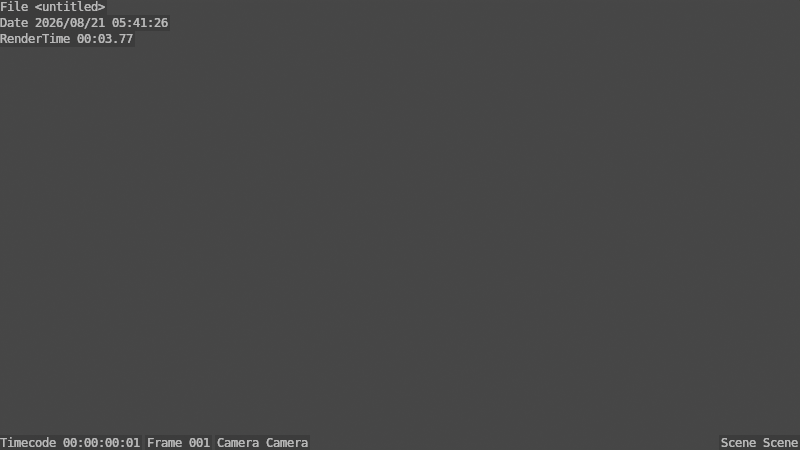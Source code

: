 # Source: settings_mgr_test.blend  (saved by Blender 3.4.6; exported with 4.5.12 LTS)
import bpy
from mathutils import Matrix  # noqa: F401  (used for matrix-valued properties, if any)

bpy.ops.wm.read_factory_settings(use_empty=True)
scene = bpy.context.scene
scene.name = 'Scene'

# ---- collections
col_collection = bpy.data.collections.new('Collection'); scene.collection.children.link(col_collection)
col_collection.hide_render = True

# ---- world
world_world = bpy.data.worlds.new('World'); scene.world = world_world
world_world.use_nodes = True; world_world.node_tree.nodes.clear()
_N = world_world.node_tree.nodes; _L = world_world.node_tree.links
n0 = _N.new('ShaderNodeOutputWorld'); n0.name = 'World Output'; n0.location = (300, 300)
n1 = _N.new('ShaderNodeBackground'); n1.name = 'Background'; n1.location = (10, 300)
n1.inputs[0].default_value = (0.05088, 0.05088, 0.05088, 1.0)
_L.new(n1.outputs[0], n0.inputs[0])
n0.is_active_output = True
world_world.color = (0.05088, 0.05088, 0.05088)
world_world.use_sun_shadow = False
world_world.sun_shadow_jitter_overblur = 0.0

# ---- cameras
cam_camera = bpy.data.cameras.new('Camera')
cam_camera.clip_end = 100.0
cam_camera.ortho_scale = 7.314

# ---- lights
light_light = bpy.data.lights.new('Light', 'POINT')
light_light.transmission_factor = 0.0
light_light.energy = 1000.0
light_light.shadow_soft_size = 0.1
light_light.shadow_maximum_resolution = 0.006
light_light.use_absolute_resolution = True

# ---- objects
ob_light = bpy.data.objects.new('Light', light_light)
ob_camera = bpy.data.objects.new('Camera', cam_camera)

# ---- transforms, parenting, visibility, modifiers, constraints
ob_light.location = (4.076, 1.005, 5.904)
ob_light.rotation_euler = (0.6503, 0.05522, 1.866)
ob_light.lock_rotations_4d = False
ob_light.empty_display_type = 'ARROWS'
ob_light.color = (0.0, 0.0, 0.0, 0.0)
ob_light.lineart.crease_threshold = 0.0
ob_camera.location = (7.359, -6.926, 4.958)
ob_camera.rotation_euler = (1.109, 0.0, 0.8149)
ob_camera.lock_rotations_4d = False
ob_camera.empty_display_type = 'ARROWS'
ob_camera.color = (0.0, 0.0, 0.0, 0.0)
ob_camera.display_type = 'WIRE'
ob_camera.lineart.crease_threshold = 0.0

# ---- collection membership
col_collection.objects.link(ob_light)
col_collection.objects.link(ob_camera)

# ---- scene / render settings (as saved in the file)
scene.camera = ob_camera
scene.frame_start = 1; scene.frame_end = 250; scene.frame_set(1)
scene.render.engine = 'CYCLES'
scene.render.image_settings.color_mode = 'RGB'
scene.render.image_settings.color_depth = '16'
scene.render.fps = 30
scene.render.dither_intensity = 0.7761
scene.render.use_motion_blur = True
scene.render.motion_blur_shutter = 0.6
scene.render.use_compositing = False
scene.render.use_sequencer = False
scene.render.use_stamp_note = True
scene.render.use_stamp = True
scene.render.use_persistent_data = True
scene.cycles.samples = 64
scene.cycles.sampling_pattern = 'TABULATED_SOBOL'
scene.cycles.use_light_tree = False
scene.cycles.rolling_shutter_type = 'TOP'
scene.cycles.rolling_shutter_duration = 0.2
scene.view_settings.view_transform = 'Filmic'
bpy.context.view_layer.update()
